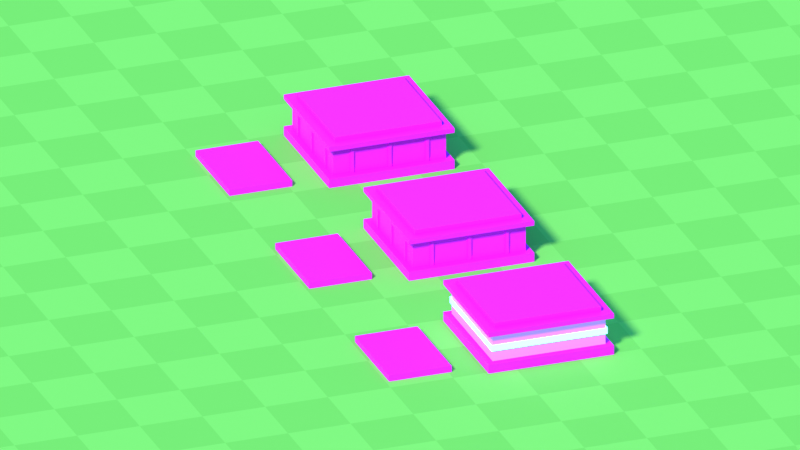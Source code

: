 # Source: Pedestal_Exhibicion.blend  (saved by Blender 5.2.45; exported with 4.5.12 LTS)
import bpy
from mathutils import Matrix  # noqa: F401  (used for matrix-valued properties, if any)

bpy.ops.wm.read_factory_settings(use_empty=True)
scene = bpy.context.scene
scene.name = 'Scene'

# ---- images (referenced by path relative to the original .blend; pixels are not part of the script)
import os
ASSET_DIR = os.environ.get("B2B_ASSET_DIR", "")  # directory of the original .blend (textures are referenced by path, not embedded)
HERE = os.path.dirname(os.path.abspath(__file__))  # packed textures are extracted next to this script under _unpacked/

def load_image(name, relpath, width, height, colorspace="sRGB"):
    """Load a texture the original file referenced (path relative to the .blend, or extracted next to this script)."""
    p = next((c for c in (os.path.join(HERE, relpath), os.path.join(ASSET_DIR, relpath)) if relpath and os.path.exists(c)), "")
    if p:
        img = bpy.data.images.load(p, check_existing=True)
        img.name = name
    else:  # same state as the original file: an image datablock whose file is absent (Cycles renders it pink)
        img = bpy.data.images.new(name, width, height)
        img.source = "FILE"
        img.filepath = "//" + (relpath or name)
    img.colorspace_settings.name = colorspace
    return img
img_studs = load_image('Studs', 'Studs.png', 1024, 1024, 'sRGB')

# ---- materials (node trees are filled in below, after node groups)
mat_piso = bpy.data.materials.new('Piso')
mat_piso.diffuse_color = (0.2086, 0.6939, 0.09531, 1.0)
mat_pedestalmadera_cuerpo = bpy.data.materials.new('PedestalMadera_Cuerpo')
mat_pedestalmadera_cuerpo.diffuse_color = (0.6939, 0.4342, 0.1946, 1.0)
mat_pedestalmadera_borde = bpy.data.materials.new('PedestalMadera_Borde')
mat_pedestalmadera_borde.diffuse_color = (0.147, 0.05448, 0.01938, 1.0)
mat_pedestalmadera_tapa = bpy.data.materials.new('PedestalMadera_Tapa')
mat_pedestalmadera_tapa.diffuse_color = (0.8879, 0.7913, 0.5776, 1.0)
mat_pedestalmadera_boton = bpy.data.materials.new('PedestalMadera_Boton')
mat_pedestalmadera_boton.diffuse_color = (0.04374, 0.6376, 0.159, 1.0)
mat_pedestalpiedra_cuerpo = bpy.data.materials.new('PedestalPiedra_Cuerpo')
mat_pedestalpiedra_cuerpo.diffuse_color = (0.3231, 0.3419, 0.3916, 1.0)
mat_pedestalpiedra_borde = bpy.data.materials.new('PedestalPiedra_Borde')
mat_pedestalpiedra_borde.diffuse_color = (1.0, 0.5776, 0.04667, 1.0)
mat_pedestalpiedra_tapa = bpy.data.materials.new('PedestalPiedra_Tapa')
mat_pedestalpiedra_tapa.diffuse_color = (0.8879, 0.7913, 0.5776, 1.0)
mat_pedestalpiedra_boton = bpy.data.materials.new('PedestalPiedra_Boton')
mat_pedestalpiedra_boton.diffuse_color = (0.04374, 0.6376, 0.159, 1.0)
mat_pedestalcristal_cuerpo = bpy.data.materials.new('PedestalCristal_Cuerpo')
mat_pedestalcristal_cuerpo.diffuse_color = (0.2747, 0.7682, 1.0, 1.0)
mat_pedestalcristal_borde = bpy.data.materials.new('PedestalCristal_Borde')
mat_pedestalcristal_borde.diffuse_color = (0.807, 0.9387, 1.0, 1.0)
mat_pedestalcristal_tapa = bpy.data.materials.new('PedestalCristal_Tapa')
mat_pedestalcristal_tapa.diffuse_color = (0.8879, 0.7913, 0.5776, 1.0)
mat_pedestalcristal_boton = bpy.data.materials.new('PedestalCristal_Boton')
mat_pedestalcristal_boton.diffuse_color = (0.04374, 0.6376, 0.159, 1.0)
mat_pedestalcristal_luz = bpy.data.materials.new('PedestalCristal_Luz')
mat_pedestalcristal_luz.diffuse_color = (0.2016, 0.9131, 1.0, 1.0)

# ---- material node trees
mat_piso.use_nodes = True; mat_piso.node_tree.nodes.clear()
_N = mat_piso.node_tree.nodes; _L = mat_piso.node_tree.links
n0 = _N.new('ShaderNodeBsdfPrincipled'); n0.name = 'Principled BSDF'; n0.location = (-200, 100)
n0.inputs[2].default_value = 0.8
n0.inputs[10].default_value = 0.005
n1 = _N.new('ShaderNodeOutputMaterial'); n1.name = 'Material Output'; n1.location = (200, 100)
n2 = _N.new('ShaderNodeTexChecker'); n2.name = 'Checker Texture'; n2.location = (0, 0)
n2.inputs[1].default_value = (0.2086, 0.6939, 0.09531, 1.0)
n2.inputs[2].default_value = (0.1746, 0.624, 0.07619, 1.0)
n2.inputs[3].default_value = 107.1
_L.new(n0.outputs[0], n1.inputs[0])
_L.new(n2.outputs[0], n0.inputs[0])
n1.is_active_output = True
mat_pedestalmadera_cuerpo.use_nodes = True; mat_pedestalmadera_cuerpo.node_tree.nodes.clear()
_N = mat_pedestalmadera_cuerpo.node_tree.nodes; _L = mat_pedestalmadera_cuerpo.node_tree.links
n0 = _N.new('ShaderNodeBsdfPrincipled'); n0.name = 'Principled BSDF'; n0.location = (-200, 100)
n0.inputs[2].default_value = 0.7
n0.inputs[10].default_value = 0.005
n1 = _N.new('ShaderNodeOutputMaterial'); n1.name = 'Material Output'; n1.location = (200, 100)
n2 = _N.new('ShaderNodeTexImage'); n2.name = 'Image Texture'; n2.location = (0, 0)
n2.image = img_studs
n2.interpolation = 'Closest'
n3 = _N.new('ShaderNodeMix'); n3.name = 'Mix'; n3.location = (0, 0)
n3.data_type = 'RGBA'
n3.inputs[6].default_value = (0.6939, 0.4342, 0.1946, 1.0)
_L.new(n0.outputs[0], n1.inputs[0])
_L.new(n2.outputs[1], n3.inputs[0])
_L.new(n2.outputs[0], n3.inputs[7])
_L.new(n3.outputs[2], n0.inputs[0])
n1.is_active_output = True
mat_pedestalmadera_borde.use_nodes = True; mat_pedestalmadera_borde.node_tree.nodes.clear()
_N = mat_pedestalmadera_borde.node_tree.nodes; _L = mat_pedestalmadera_borde.node_tree.links
n0 = _N.new('ShaderNodeBsdfPrincipled'); n0.name = 'Principled BSDF'; n0.location = (-200, 100)
n0.inputs[2].default_value = 0.7
n0.inputs[10].default_value = 0.005
n1 = _N.new('ShaderNodeOutputMaterial'); n1.name = 'Material Output'; n1.location = (200, 100)
n2 = _N.new('ShaderNodeTexImage'); n2.name = 'Image Texture'; n2.location = (0, 0)
n2.image = img_studs
n2.interpolation = 'Closest'
n3 = _N.new('ShaderNodeMix'); n3.name = 'Mix'; n3.location = (0, 0)
n3.data_type = 'RGBA'
n3.inputs[6].default_value = (0.147, 0.05448, 0.01938, 1.0)
_L.new(n0.outputs[0], n1.inputs[0])
_L.new(n2.outputs[1], n3.inputs[0])
_L.new(n2.outputs[0], n3.inputs[7])
_L.new(n3.outputs[2], n0.inputs[0])
n1.is_active_output = True
mat_pedestalmadera_tapa.use_nodes = True; mat_pedestalmadera_tapa.node_tree.nodes.clear()
_N = mat_pedestalmadera_tapa.node_tree.nodes; _L = mat_pedestalmadera_tapa.node_tree.links
n0 = _N.new('ShaderNodeBsdfPrincipled'); n0.name = 'Principled BSDF'; n0.location = (-200, 100)
n0.inputs[2].default_value = 0.7
n0.inputs[10].default_value = 0.005
n1 = _N.new('ShaderNodeOutputMaterial'); n1.name = 'Material Output'; n1.location = (200, 100)
n2 = _N.new('ShaderNodeTexImage'); n2.name = 'Image Texture'; n2.location = (0, 0)
n2.image = img_studs
n2.interpolation = 'Closest'
n3 = _N.new('ShaderNodeMix'); n3.name = 'Mix'; n3.location = (0, 0)
n3.data_type = 'RGBA'
n3.inputs[6].default_value = (0.8879, 0.7913, 0.5776, 1.0)
_L.new(n0.outputs[0], n1.inputs[0])
_L.new(n2.outputs[1], n3.inputs[0])
_L.new(n2.outputs[0], n3.inputs[7])
_L.new(n3.outputs[2], n0.inputs[0])
n1.is_active_output = True
mat_pedestalmadera_boton.use_nodes = True; mat_pedestalmadera_boton.node_tree.nodes.clear()
_N = mat_pedestalmadera_boton.node_tree.nodes; _L = mat_pedestalmadera_boton.node_tree.links
n0 = _N.new('ShaderNodeBsdfPrincipled'); n0.name = 'Principled BSDF'; n0.location = (-200, 100)
n0.inputs[2].default_value = 0.7
n0.inputs[10].default_value = 0.005
n1 = _N.new('ShaderNodeOutputMaterial'); n1.name = 'Material Output'; n1.location = (200, 100)
n2 = _N.new('ShaderNodeTexImage'); n2.name = 'Image Texture'; n2.location = (0, 0)
n2.image = img_studs
n2.interpolation = 'Closest'
n3 = _N.new('ShaderNodeMix'); n3.name = 'Mix'; n3.location = (0, 0)
n3.data_type = 'RGBA'
n3.inputs[6].default_value = (0.04374, 0.6376, 0.159, 1.0)
_L.new(n0.outputs[0], n1.inputs[0])
_L.new(n2.outputs[1], n3.inputs[0])
_L.new(n2.outputs[0], n3.inputs[7])
_L.new(n3.outputs[2], n0.inputs[0])
n1.is_active_output = True
mat_pedestalpiedra_cuerpo.use_nodes = True; mat_pedestalpiedra_cuerpo.node_tree.nodes.clear()
_N = mat_pedestalpiedra_cuerpo.node_tree.nodes; _L = mat_pedestalpiedra_cuerpo.node_tree.links
n0 = _N.new('ShaderNodeBsdfPrincipled'); n0.name = 'Principled BSDF'; n0.location = (-200, 100)
n0.inputs[2].default_value = 0.7
n0.inputs[10].default_value = 0.005
n1 = _N.new('ShaderNodeOutputMaterial'); n1.name = 'Material Output'; n1.location = (200, 100)
n2 = _N.new('ShaderNodeTexImage'); n2.name = 'Image Texture'; n2.location = (0, 0)
n2.image = img_studs
n2.interpolation = 'Closest'
n3 = _N.new('ShaderNodeMix'); n3.name = 'Mix'; n3.location = (0, 0)
n3.data_type = 'RGBA'
n3.inputs[6].default_value = (0.3231, 0.3419, 0.3916, 1.0)
_L.new(n0.outputs[0], n1.inputs[0])
_L.new(n2.outputs[1], n3.inputs[0])
_L.new(n2.outputs[0], n3.inputs[7])
_L.new(n3.outputs[2], n0.inputs[0])
n1.is_active_output = True
mat_pedestalpiedra_borde.use_nodes = True; mat_pedestalpiedra_borde.node_tree.nodes.clear()
_N = mat_pedestalpiedra_borde.node_tree.nodes; _L = mat_pedestalpiedra_borde.node_tree.links
n0 = _N.new('ShaderNodeBsdfPrincipled'); n0.name = 'Principled BSDF'; n0.location = (-200, 100)
n0.inputs[2].default_value = 0.7
n0.inputs[10].default_value = 0.005
n1 = _N.new('ShaderNodeOutputMaterial'); n1.name = 'Material Output'; n1.location = (200, 100)
n2 = _N.new('ShaderNodeTexImage'); n2.name = 'Image Texture'; n2.location = (0, 0)
n2.image = img_studs
n2.interpolation = 'Closest'
n3 = _N.new('ShaderNodeMix'); n3.name = 'Mix'; n3.location = (0, 0)
n3.data_type = 'RGBA'
n3.inputs[6].default_value = (1.0, 0.5776, 0.04667, 1.0)
_L.new(n0.outputs[0], n1.inputs[0])
_L.new(n2.outputs[1], n3.inputs[0])
_L.new(n2.outputs[0], n3.inputs[7])
_L.new(n3.outputs[2], n0.inputs[0])
n1.is_active_output = True
mat_pedestalpiedra_tapa.use_nodes = True; mat_pedestalpiedra_tapa.node_tree.nodes.clear()
_N = mat_pedestalpiedra_tapa.node_tree.nodes; _L = mat_pedestalpiedra_tapa.node_tree.links
n0 = _N.new('ShaderNodeBsdfPrincipled'); n0.name = 'Principled BSDF'; n0.location = (-200, 100)
n0.inputs[2].default_value = 0.7
n0.inputs[10].default_value = 0.005
n1 = _N.new('ShaderNodeOutputMaterial'); n1.name = 'Material Output'; n1.location = (200, 100)
n2 = _N.new('ShaderNodeTexImage'); n2.name = 'Image Texture'; n2.location = (0, 0)
n2.image = img_studs
n2.interpolation = 'Closest'
n3 = _N.new('ShaderNodeMix'); n3.name = 'Mix'; n3.location = (0, 0)
n3.data_type = 'RGBA'
n3.inputs[6].default_value = (0.8879, 0.7913, 0.5776, 1.0)
_L.new(n0.outputs[0], n1.inputs[0])
_L.new(n2.outputs[1], n3.inputs[0])
_L.new(n2.outputs[0], n3.inputs[7])
_L.new(n3.outputs[2], n0.inputs[0])
n1.is_active_output = True
mat_pedestalpiedra_boton.use_nodes = True; mat_pedestalpiedra_boton.node_tree.nodes.clear()
_N = mat_pedestalpiedra_boton.node_tree.nodes; _L = mat_pedestalpiedra_boton.node_tree.links
n0 = _N.new('ShaderNodeBsdfPrincipled'); n0.name = 'Principled BSDF'; n0.location = (-200, 100)
n0.inputs[2].default_value = 0.7
n0.inputs[10].default_value = 0.005
n1 = _N.new('ShaderNodeOutputMaterial'); n1.name = 'Material Output'; n1.location = (200, 100)
n2 = _N.new('ShaderNodeTexImage'); n2.name = 'Image Texture'; n2.location = (0, 0)
n2.image = img_studs
n2.interpolation = 'Closest'
n3 = _N.new('ShaderNodeMix'); n3.name = 'Mix'; n3.location = (0, 0)
n3.data_type = 'RGBA'
n3.inputs[6].default_value = (0.04374, 0.6376, 0.159, 1.0)
_L.new(n0.outputs[0], n1.inputs[0])
_L.new(n2.outputs[1], n3.inputs[0])
_L.new(n2.outputs[0], n3.inputs[7])
_L.new(n3.outputs[2], n0.inputs[0])
n1.is_active_output = True
mat_pedestalcristal_cuerpo.use_nodes = True; mat_pedestalcristal_cuerpo.node_tree.nodes.clear()
_N = mat_pedestalcristal_cuerpo.node_tree.nodes; _L = mat_pedestalcristal_cuerpo.node_tree.links
n0 = _N.new('ShaderNodeBsdfPrincipled'); n0.name = 'Principled BSDF'; n0.location = (-200, 100)
n0.inputs[2].default_value = 0.6
n0.inputs[10].default_value = 0.005
n0.inputs[27].default_value = (0.2747, 0.7682, 1.0, 1.0)
n0.inputs[28].default_value = 0.4
n1 = _N.new('ShaderNodeOutputMaterial'); n1.name = 'Material Output'; n1.location = (200, 100)
n2 = _N.new('ShaderNodeTexImage'); n2.name = 'Image Texture'; n2.location = (0, 0)
n2.image = img_studs
n2.interpolation = 'Closest'
n3 = _N.new('ShaderNodeMix'); n3.name = 'Mix'; n3.location = (0, 0)
n3.data_type = 'RGBA'
n3.inputs[6].default_value = (0.2747, 0.7682, 1.0, 1.0)
_L.new(n0.outputs[0], n1.inputs[0])
_L.new(n2.outputs[1], n3.inputs[0])
_L.new(n2.outputs[0], n3.inputs[7])
_L.new(n3.outputs[2], n0.inputs[0])
n1.is_active_output = True
mat_pedestalcristal_borde.use_nodes = True; mat_pedestalcristal_borde.node_tree.nodes.clear()
_N = mat_pedestalcristal_borde.node_tree.nodes; _L = mat_pedestalcristal_borde.node_tree.links
n0 = _N.new('ShaderNodeBsdfPrincipled'); n0.name = 'Principled BSDF'; n0.location = (-200, 100)
n0.inputs[2].default_value = 0.7
n0.inputs[10].default_value = 0.005
n1 = _N.new('ShaderNodeOutputMaterial'); n1.name = 'Material Output'; n1.location = (200, 100)
n2 = _N.new('ShaderNodeTexImage'); n2.name = 'Image Texture'; n2.location = (0, 0)
n2.image = img_studs
n2.interpolation = 'Closest'
n3 = _N.new('ShaderNodeMix'); n3.name = 'Mix'; n3.location = (0, 0)
n3.data_type = 'RGBA'
n3.inputs[6].default_value = (0.807, 0.9387, 1.0, 1.0)
_L.new(n0.outputs[0], n1.inputs[0])
_L.new(n2.outputs[1], n3.inputs[0])
_L.new(n2.outputs[0], n3.inputs[7])
_L.new(n3.outputs[2], n0.inputs[0])
n1.is_active_output = True
mat_pedestalcristal_tapa.use_nodes = True; mat_pedestalcristal_tapa.node_tree.nodes.clear()
_N = mat_pedestalcristal_tapa.node_tree.nodes; _L = mat_pedestalcristal_tapa.node_tree.links
n0 = _N.new('ShaderNodeBsdfPrincipled'); n0.name = 'Principled BSDF'; n0.location = (-200, 100)
n0.inputs[2].default_value = 0.7
n0.inputs[10].default_value = 0.005
n1 = _N.new('ShaderNodeOutputMaterial'); n1.name = 'Material Output'; n1.location = (200, 100)
n2 = _N.new('ShaderNodeTexImage'); n2.name = 'Image Texture'; n2.location = (0, 0)
n2.image = img_studs
n2.interpolation = 'Closest'
n3 = _N.new('ShaderNodeMix'); n3.name = 'Mix'; n3.location = (0, 0)
n3.data_type = 'RGBA'
n3.inputs[6].default_value = (0.8879, 0.7913, 0.5776, 1.0)
_L.new(n0.outputs[0], n1.inputs[0])
_L.new(n2.outputs[1], n3.inputs[0])
_L.new(n2.outputs[0], n3.inputs[7])
_L.new(n3.outputs[2], n0.inputs[0])
n1.is_active_output = True
mat_pedestalcristal_boton.use_nodes = True; mat_pedestalcristal_boton.node_tree.nodes.clear()
_N = mat_pedestalcristal_boton.node_tree.nodes; _L = mat_pedestalcristal_boton.node_tree.links
n0 = _N.new('ShaderNodeBsdfPrincipled'); n0.name = 'Principled BSDF'; n0.location = (-200, 100)
n0.inputs[2].default_value = 0.7
n0.inputs[10].default_value = 0.005
n1 = _N.new('ShaderNodeOutputMaterial'); n1.name = 'Material Output'; n1.location = (200, 100)
n2 = _N.new('ShaderNodeTexImage'); n2.name = 'Image Texture'; n2.location = (0, 0)
n2.image = img_studs
n2.interpolation = 'Closest'
n3 = _N.new('ShaderNodeMix'); n3.name = 'Mix'; n3.location = (0, 0)
n3.data_type = 'RGBA'
n3.inputs[6].default_value = (0.04374, 0.6376, 0.159, 1.0)
_L.new(n0.outputs[0], n1.inputs[0])
_L.new(n2.outputs[1], n3.inputs[0])
_L.new(n2.outputs[0], n3.inputs[7])
_L.new(n3.outputs[2], n0.inputs[0])
n1.is_active_output = True
mat_pedestalcristal_luz.use_nodes = True; mat_pedestalcristal_luz.node_tree.nodes.clear()
_N = mat_pedestalcristal_luz.node_tree.nodes; _L = mat_pedestalcristal_luz.node_tree.links
n0 = _N.new('ShaderNodeBsdfPrincipled'); n0.name = 'Principled BSDF'; n0.location = (-200, 100)
n0.inputs[0].default_value = (0.2016, 0.9131, 1.0, 1.0)
n0.inputs[2].default_value = 0.6
n0.inputs[10].default_value = 0.005
n0.inputs[27].default_value = (0.2016, 0.9131, 1.0, 1.0)
n0.inputs[28].default_value = 3.0
n1 = _N.new('ShaderNodeOutputMaterial'); n1.name = 'Material Output'; n1.location = (200, 100)
_L.new(n0.outputs[0], n1.inputs[0])
n1.is_active_output = True

# ---- world
world_cielo = bpy.data.worlds.new('Cielo'); scene.world = world_cielo
world_cielo.use_nodes = True; world_cielo.node_tree.nodes.clear()
_N = world_cielo.node_tree.nodes; _L = world_cielo.node_tree.links
n0 = _N.new('ShaderNodeBackground'); n0.name = 'Background'; n0.location = (-200, 100)
n0.inputs[0].default_value = (0.09084, 0.4793, 1.0, 1.0)
n1 = _N.new('ShaderNodeOutputWorld'); n1.name = 'World Output'; n1.location = (200, 100)
_L.new(n0.outputs[0], n1.inputs[0])
n1.is_active_output = True

# ---- cameras
cam_camara = bpy.data.cameras.new('Camara')
cam_camara.type = 'ORTHO'
cam_camara.ortho_scale = 6.72

# ---- lights
light_sol = bpy.data.lights.new('Sol', 'SUN')
light_sol.angle = 0.1396
light_sol.energy = 4.5

# ---- meshes
me_plane = bpy.data.meshes.new('Plane')
me_plane.from_pydata([(-30.0, -30.0, 0.0), (30.0, -30.0, 0.0), (-30.0, 30.0, 0.0), (30.0, 30.0, 0.0)], [], [(0, 1, 3, 2)])
_uv = me_plane.uv_layers.new(name='UVMap')
_uv.uv.foreach_set('vector', [0.0, 0.0, 1.0, 0.0, 1.0, 1.0, 0.0, 1.0])
me_plane.materials.append(mat_piso)
me_plane.update()
me_cuerpo = bpy.data.meshes.new('Cuerpo')
me_cuerpo.from_pydata([(-0.504, -0.504, 0.336), (-0.504, 0.0, 0.336), (-0.504, 0.0, 0.084), (-0.504, -0.504, 0.084), (-0.504, 0.504, 0.336), (-0.504, 0.504, 0.084), (0.504, -0.504, 0.084), (0.504, 0.0, 0.084), (0.504, 0.0, 0.336), (0.504, -0.504, 0.336), (0.504, 0.504, 0.084), (0.504, 0.504, 0.336), (0.0, -0.504, 0.084), (0.0, -0.504, 0.336), (0.0, 0.504, 0.336), (0.0, 0.504, 0.084), (-0.35, -0.518, 0.336), (-0.35, 0.0, 0.336), (-0.35, 0.0, 0.084), (-0.35, -0.518, 0.084), (-0.35, 0.518, 0.336), (-0.35, 0.518, 0.084), (-0.322, -0.518, 0.084), (-0.322, 0.0, 0.084), (-0.322, 0.0, 0.336), (-0.322, -0.518, 0.336), (-0.322, 0.518, 0.084), (-0.322, 0.518, 0.336), (-0.518, -0.35, 0.336), (-0.518, -0.322, 0.336), (-0.518, -0.322, 0.084), (-0.518, -0.35, 0.084), (0.518, -0.35, 0.084), (0.518, -0.322, 0.084), (0.518, -0.322, 0.336), (0.518, -0.35, 0.336), (0.0, -0.35, 0.084), (0.0, -0.35, 0.336), (0.0, -0.322, 0.336), (0.0, -0.322, 0.084), (-0.014, -0.518, 0.336), (-0.014, 0.0, 0.336), (-0.014, 0.0, 0.084), (-0.014, -0.518, 0.084), (-0.014, 0.518, 0.336), (-0.014, 0.518, 0.084), (0.014, -0.518, 0.084), (0.014, 0.0, 0.084), (0.014, 0.0, 0.336), (0.014, -0.518, 0.336), (0.014, 0.518, 0.084), (0.014, 0.518, 0.336), (0.0, -0.518, 0.084), (0.0, -0.518, 0.336), (0.0, 0.518, 0.336), (0.0, 0.518, 0.084), (-0.518, -0.014, 0.336), (-0.518, 0.0, 0.336), (-0.518, 0.0, 0.084), (-0.518, -0.014, 0.084), (-0.518, 0.014, 0.336), (-0.518, 0.014, 0.084), (0.518, -0.014, 0.084), (0.518, 0.0, 0.084), (0.518, 0.0, 0.336), (0.518, -0.014, 0.336), (0.518, 0.014, 0.084), (0.518, 0.014, 0.336), (0.0, -0.014, 0.084), (0.0, -0.014, 0.336), (0.0, 0.014, 0.336), (0.0, 0.014, 0.084), (0.322, -0.518, 0.336), (0.322, 0.0, 0.336), (0.322, 0.0, 0.084), (0.322, -0.518, 0.084), (0.322, 0.518, 0.336), (0.322, 0.518, 0.084), (0.35, -0.518, 0.084), (0.35, 0.0, 0.084), (0.35, 0.0, 0.336), (0.35, -0.518, 0.336), (0.35, 0.518, 0.084), (0.35, 0.518, 0.336), (-0.518, 0.322, 0.336), (-0.518, 0.35, 0.336), (-0.518, 0.35, 0.084), (-0.518, 0.322, 0.084), (0.518, 0.322, 0.084), (0.518, 0.35, 0.084), (0.518, 0.35, 0.336), (0.518, 0.322, 0.336), (0.0, 0.322, 0.084), (0.0, 0.322, 0.336), (0.0, 0.35, 0.336), (0.0, 0.35, 0.084)], [], [(0, 1, 2, 3), (1, 4, 5, 2), (6, 7, 8, 9), (7, 10, 11, 8), (12, 13, 0, 3), (6, 9, 13, 12), (5, 4, 14, 15), (15, 14, 11, 10), (16, 17, 18, 19), (17, 20, 21, 18), (22, 23, 24, 25), (23, 26, 27, 24), (22, 25, 16, 19), (21, 20, 27, 26), (28, 29, 30, 31), (32, 33, 34, 35), (36, 37, 28, 31), (32, 35, 37, 36), (30, 29, 38, 39), (39, 38, 34, 33), (40, 41, 42, 43), (41, 44, 45, 42), (46, 47, 48, 49), (47, 50, 51, 48), (52, 53, 40, 43), (46, 49, 53, 52), (45, 44, 54, 55), (55, 54, 51, 50), (56, 57, 58, 59), (57, 60, 61, 58), (62, 63, 64, 65), (63, 66, 67, 64), (68, 69, 56, 59), (62, 65, 69, 68), (61, 60, 70, 71), (71, 70, 67, 66), (72, 73, 74, 75), (73, 76, 77, 74), (78, 79, 80, 81), (79, 82, 83, 80), (78, 81, 72, 75), (77, 76, 83, 82), (84, 85, 86, 87), (88, 89, 90, 91), (92, 93, 84, 87), (88, 91, 93, 92), (86, 85, 94, 95), (95, 94, 90, 89)])
_uv = me_cuerpo.uv_layers.new(name='Float2')
_uv.uv.foreach_set('vector', [0.55, 0.3, 1.0, 0.3, 1.0, 0.075, 0.55, 0.075, 0.0, 0.3, 0.45, 0.3, 0.45, 0.075, 0.0, 0.075, 0.55, 0.075, 1.0, 0.075, 1.0, 0.3, 0.55, 0.3, 0.0, 0.075, 0.45, 0.075, 0.45, 0.3, 0.0, 0.3, 0.075, 1.0, 0.3, 1.0, 0.3, 0.55, 0.075, 0.55, 0.075, 0.45, 0.3, 0.45, 0.3, 0.0, 0.075, 0.0, 0.075, 0.55, 0.3, 0.55, 0.3, 1.0, 0.075, 1.0, 0.075, 0.0, 0.3, 0.0, 0.3, 0.45, 0.075, 0.45, 0.5375, 0.3, 1.0, 0.3, 1.0, 0.075, 0.5375, 0.075, 0.0, 0.3, 0.4625, 0.3, 0.4625, 0.075, 0.0, 0.075, 0.5375, 0.075, 1.0, 0.075, 1.0, 0.3, 0.5375, 0.3, 0.0, 0.075, 0.4625, 0.075, 0.4625, 0.3, 0.0, 0.3, 0.075, 0.7125, 0.3, 0.7125, 0.3, 0.6875, 0.075, 0.6875, 0.075, 0.6875, 0.3, 0.6875, 0.3, 0.7125, 0.075, 0.7125, 0.6875, 0.3, 0.7125, 0.3, 0.7125, 0.075, 0.6875, 0.075, 0.6875, 0.075, 0.7125, 0.075, 0.7125, 0.3, 0.6875, 0.3, 0.075, 1.0, 0.3, 1.0, 0.3, 0.5375, 0.075, 0.5375, 0.075, 0.4625, 0.3, 0.4625, 0.3, 0.0, 0.075, 0.0, 0.075, 0.5375, 0.3, 0.5375, 0.3, 1.0, 0.075, 1.0, 0.075, 0.0, 0.3, 0.0, 0.3, 0.4625, 0.075, 0.4625, 0.5375, 0.3, 1.0, 0.3, 1.0, 0.075, 0.5375, 0.075, 0.0, 0.3, 0.4625, 0.3, 0.4625, 0.075, 0.0, 0.075, 0.5375, 0.075, 1.0, 0.075, 1.0, 0.3, 0.5375, 0.3, 0.0, 0.075, 0.4625, 0.075, 0.4625, 0.3, 0.0, 0.3, 0.075, 1.0, 0.3, 1.0, 0.3, 0.9875, 0.075, 0.9875, 0.075, 0.0125, 0.3, 0.0125, 0.3, 0.0, 0.075, 0.0, 0.075, 0.9875, 0.3, 0.9875, 0.3, 1.0, 0.075, 1.0, 0.075, 0.0, 0.3, 0.0, 0.3, 0.0125, 0.075, 0.0125, 0.9875, 0.3, 1.0, 0.3, 1.0, 0.075, 0.9875, 0.075, 0.0, 0.3, 0.0125, 0.3, 0.0125, 0.075, 0.0, 0.075, 0.9875, 0.075, 1.0, 0.075, 1.0, 0.3, 0.9875, 0.3, 0.0, 0.075, 0.0125, 0.075, 0.0125, 0.3, 0.0, 0.3, 0.075, 1.0, 0.3, 1.0, 0.3, 0.5375, 0.075, 0.5375, 0.075, 0.4625, 0.3, 0.4625, 0.3, 0.0, 0.075, 0.0, 0.075, 0.5375, 0.3, 0.5375, 0.3, 1.0, 0.075, 1.0, 0.075, 0.0, 0.3, 0.0, 0.3, 0.4625, 0.075, 0.4625, 0.5375, 0.3, 1.0, 0.3, 1.0, 0.075, 0.5375, 0.075, 0.0, 0.3, 0.4625, 0.3, 0.4625, 0.075, 0.0, 0.075, 0.5375, 0.075, 1.0, 0.075, 1.0, 0.3, 0.5375, 0.3, 0.0, 0.075, 0.4625, 0.075, 0.4625, 0.3, 0.0, 0.3, 0.075, 0.3125, 0.3, 0.3125, 0.3, 0.2875, 0.075, 0.2875, 0.075, 0.2875, 0.3, 0.2875, 0.3, 0.3125, 0.075, 0.3125, 0.2875, 0.3, 0.3125, 0.3, 0.3125, 0.075, 0.2875, 0.075, 0.2875, 0.075, 0.3125, 0.075, 0.3125, 0.3, 0.2875, 0.3, 0.075, 1.0, 0.3, 1.0, 0.3, 0.5375, 0.075, 0.5375, 0.075, 0.4625, 0.3, 0.4625, 0.3, 0.0, 0.075, 0.0, 0.075, 0.5375, 0.3, 0.5375, 0.3, 1.0, 0.075, 1.0, 0.075, 0.0, 0.3, 0.0, 0.3, 0.4625, 0.075, 0.4625])
me_cuerpo.materials.append(mat_pedestalmadera_cuerpo)
me_cuerpo.update()
me_borde = bpy.data.meshes.new('Borde')
me_borde.from_pydata([(-0.56, -0.56, 0.084), (-0.56, 0.0, 0.084), (-0.56, 0.0, 0.0), (-0.56, -0.56, 0.0), (-0.56, 0.56, 0.084), (-0.56, 0.56, 0.0), (0.56, -0.56, 0.0), (0.56, 0.0, 0.0), (0.56, 0.0, 0.084), (0.56, -0.56, 0.084), (0.56, 0.56, 0.0), (0.56, 0.56, 0.084), (0.0, -0.56, 0.0), (0.0, -0.56, 0.084), (0.0, 0.56, 0.084), (0.0, 0.56, 0.0), (0.0, 0.0, 0.084), (-0.56, -0.56, 0.378), (-0.56, 0.0, 0.378), (-0.56, 0.0, 0.336), (-0.56, -0.56, 0.336), (-0.56, 0.56, 0.378), (-0.56, 0.56, 0.336), (0.56, -0.56, 0.336), (0.56, 0.0, 0.336), (0.56, 0.0, 0.378), (0.56, -0.56, 0.378), (0.56, 0.56, 0.336), (0.56, 0.56, 0.378), (0.0, -0.56, 0.336), (0.0, -0.56, 0.378), (0.0, 0.56, 0.378), (0.0, 0.56, 0.336), (0.0, 0.0, 0.336), (0.0, 0.0, 0.378)], [], [(0, 1, 2, 3), (1, 4, 5, 2), (6, 7, 8, 9), (7, 10, 11, 8), (12, 13, 0, 3), (6, 9, 13, 12), (5, 4, 14, 15), (15, 14, 11, 10), (0, 13, 16, 1), (1, 16, 14, 4), (13, 9, 8, 16), (16, 8, 11, 14), (17, 18, 19, 20), (18, 21, 22, 19), (23, 24, 25, 26), (24, 27, 28, 25), (29, 30, 17, 20), (23, 26, 30, 29), (22, 21, 31, 32), (32, 31, 28, 27), (19, 33, 29, 20), (22, 32, 33, 19), (33, 24, 23, 29), (32, 27, 24, 33), (17, 30, 34, 18), (18, 34, 31, 21), (30, 26, 25, 34), (34, 25, 28, 31)])
_uv = me_borde.uv_layers.new(name='Float2')
_uv.uv.foreach_set('vector', [0.5, 0.075, 1.0, 0.075, 1.0, 0.0, 0.5, 0.0, 0.0, 0.075, 0.5, 0.075, 0.5, 0.0, 0.0, 0.0, 0.5, 0.0, 1.0, 0.0, 1.0, 0.075, 0.5, 0.075, 0.0, 0.0, 0.5, 0.0, 0.5, 0.075, 0.0, 0.075, 0.0, 1.0, 0.075, 1.0, 0.075, 0.5, 0.0, 0.5, 0.0, 0.5, 0.075, 0.5, 0.075, 0.0, 0.0, 0.0, 0.0, 0.5, 0.075, 0.5, 0.075, 1.0, 0.0, 1.0, 0.0, 0.0, 0.075, 0.0, 0.075, 0.5, 0.0, 0.5, 0.5, 0.5, 1.0, 0.5, 1.0, 1.0, 0.5, 1.0, 0.5, 0.0, 1.0, 0.0, 1.0, 0.5, 0.5, 0.5, 0.0, 0.5, 0.5, 0.5, 0.5, 1.0, 0.0, 1.0, 0.0, 0.0, 0.5, 0.0, 0.5, 0.5, 0.0, 0.5, 0.5, 0.3375, 1.0, 0.3375, 1.0, 0.3, 0.5, 0.3, 0.0, 0.3375, 0.5, 0.3375, 0.5, 0.3, 0.0, 0.3, 0.5, 0.3, 1.0, 0.3, 1.0, 0.3375, 0.5, 0.3375, 0.0, 0.3, 0.5, 0.3, 0.5, 0.3375, 0.0, 0.3375, 0.3, 1.0, 0.3375, 1.0, 0.3375, 0.5, 0.3, 0.5, 0.3, 0.5, 0.3375, 0.5, 0.3375, 0.0, 0.3, 0.0, 0.3, 0.5, 0.3375, 0.5, 0.3375, 1.0, 0.3, 1.0, 0.3, 0.0, 0.3375, 0.0, 0.3375, 0.5, 0.3, 0.5, 0.5, 1.0, 1.0, 1.0, 1.0, 0.5, 0.5, 0.5, 0.5, 0.5, 1.0, 0.5, 1.0, 0.0, 0.5, 0.0, 0.0, 1.0, 0.5, 1.0, 0.5, 0.5, 0.0, 0.5, 0.0, 0.5, 0.5, 0.5, 0.5, 0.0, 0.0, 0.0, 0.5, 0.5, 1.0, 0.5, 1.0, 1.0, 0.5, 1.0, 0.5, 0.0, 1.0, 0.0, 1.0, 0.5, 0.5, 0.5, 0.0, 0.5, 0.5, 0.5, 0.5, 1.0, 0.0, 1.0, 0.0, 0.0, 0.5, 0.0, 0.5, 0.5, 0.0, 0.5])
me_borde.materials.append(mat_pedestalmadera_borde)
me_borde.update()
me_tapa = bpy.data.meshes.new('Tapa')
me_tapa.from_pydata([(-0.476, -0.476, 0.42), (-0.476, 0.0, 0.42), (-0.476, 0.0, 0.378), (-0.476, -0.476, 0.378), (-0.476, 0.476, 0.42), (-0.476, 0.476, 0.378), (0.476, -0.476, 0.378), (0.476, 0.0, 0.378), (0.476, 0.0, 0.42), (0.476, -0.476, 0.42), (0.476, 0.476, 0.378), (0.476, 0.476, 0.42), (0.0, -0.476, 0.378), (0.0, -0.476, 0.42), (0.0, 0.476, 0.42), (0.0, 0.476, 0.378), (0.0, 0.0, 0.42)], [], [(0, 1, 2, 3), (1, 4, 5, 2), (6, 7, 8, 9), (7, 10, 11, 8), (12, 13, 0, 3), (6, 9, 13, 12), (5, 4, 14, 15), (15, 14, 11, 10), (0, 13, 16, 1), (1, 16, 14, 4), (13, 9, 8, 16), (16, 8, 11, 14)])
_uv = me_tapa.uv_layers.new(name='Float2')
_uv.uv.foreach_set('vector', [0.575, 0.375, 1.0, 0.375, 1.0, 0.3375, 0.575, 0.3375, 0.0, 0.375, 0.425, 0.375, 0.425, 0.3375, 0.0, 0.3375, 0.575, 0.3375, 1.0, 0.3375, 1.0, 0.375, 0.575, 0.375, 0.0, 0.3375, 0.425, 0.3375, 0.425, 0.375, 0.0, 0.375, 0.3375, 1.0, 0.375, 1.0, 0.375, 0.575, 0.3375, 0.575, 0.3375, 0.425, 0.375, 0.425, 0.375, 0.0, 0.3375, 0.0, 0.3375, 0.575, 0.375, 0.575, 0.375, 1.0, 0.3375, 1.0, 0.3375, 0.0, 0.375, 0.0, 0.375, 0.425, 0.3375, 0.425, 0.575, 0.575, 1.0, 0.575, 1.0, 1.0, 0.575, 1.0, 0.575, 0.0, 1.0, 0.0, 1.0, 0.425, 0.575, 0.425, 0.0, 0.575, 0.425, 0.575, 0.425, 1.0, 0.0, 1.0, 0.0, 0.0, 0.425, 0.0, 0.425, 0.425, 0.0, 0.425])
me_tapa.materials.append(mat_pedestalmadera_tapa)
me_tapa.update()
me_boton = bpy.data.meshes.new('Boton')
me_boton.from_pydata([(-0.42, -1.4, 0.056), (-0.42, -1.12, 0.056), (-0.42, -1.12, 0.0), (-0.42, -1.4, 0.0), (-0.42, -0.84, 0.056), (-0.42, -0.84, 0.0), (0.42, -1.4, 0.0), (0.42, -1.12, 0.0), (0.42, -1.12, 0.056), (0.42, -1.4, 0.056), (0.42, -0.84, 0.0), (0.42, -0.84, 0.056), (0.0, -1.4, 0.0), (0.0, -1.4, 0.056), (0.0, -0.84, 0.056), (0.0, -0.84, 0.0), (0.0, -1.12, 0.056)], [], [(0, 1, 2, 3), (1, 4, 5, 2), (6, 7, 8, 9), (7, 10, 11, 8), (12, 13, 0, 3), (6, 9, 13, 12), (5, 4, 14, 15), (15, 14, 11, 10), (0, 13, 16, 1), (1, 16, 14, 4), (13, 9, 8, 16), (16, 8, 11, 14)])
_uv = me_boton.uv_layers.new(name='Float2')
_uv.uv.foreach_set('vector', [0.75, 0.05, 1.0, 0.05, 1.0, 0.0, 0.75, 0.0, 0.0, 0.05, 0.25, 0.05, 0.25, 0.0, 0.0, 0.0, 0.75, 0.0, 1.0, 0.0, 1.0, 0.05, 0.75, 0.05, 0.0, 0.0, 0.25, 0.0, 0.25, 0.05, 0.0, 0.05, 0.0, 1.0, 0.05, 1.0, 0.05, 0.625, 0.0, 0.625, 0.0, 0.375, 0.05, 0.375, 0.05, 0.0, 0.0, 0.0, 0.0, 0.625, 0.05, 0.625, 0.05, 1.0, 0.0, 1.0, 0.0, 0.0, 0.05, 0.0, 0.05, 0.375, 0.0, 0.375, 0.625, 0.75, 1.0, 0.75, 1.0, 1.0, 0.625, 1.0, 0.625, 0.0, 1.0, 0.0, 1.0, 0.25, 0.625, 0.25, 0.0, 0.75, 0.375, 0.75, 0.375, 1.0, 0.0, 1.0, 0.0, 0.0, 0.375, 0.0, 0.375, 0.25, 0.0, 0.25])
me_boton.materials.append(mat_pedestalmadera_boton)
me_boton.update()
me_cuerpo_001 = bpy.data.meshes.new('Cuerpo.001')
me_cuerpo_001.from_pydata([(-0.504, -0.504, 0.336), (-0.504, 0.0, 0.336), (-0.504, 0.0, 0.084), (-0.504, -0.504, 0.084), (-0.504, 0.504, 0.336), (-0.504, 0.504, 0.084), (0.504, -0.504, 0.084), (0.504, 0.0, 0.084), (0.504, 0.0, 0.336), (0.504, -0.504, 0.336), (0.504, 0.504, 0.084), (0.504, 0.504, 0.336), (0.0, -0.504, 0.084), (0.0, -0.504, 0.336), (0.0, 0.504, 0.336), (0.0, 0.504, 0.084), (-0.35, -0.518, 0.336), (-0.35, 0.0, 0.336), (-0.35, 0.0, 0.084), (-0.35, -0.518, 0.084), (-0.35, 0.518, 0.336), (-0.35, 0.518, 0.084), (-0.322, -0.518, 0.084), (-0.322, 0.0, 0.084), (-0.322, 0.0, 0.336), (-0.322, -0.518, 0.336), (-0.322, 0.518, 0.084), (-0.322, 0.518, 0.336), (-0.518, -0.35, 0.336), (-0.518, -0.322, 0.336), (-0.518, -0.322, 0.084), (-0.518, -0.35, 0.084), (0.518, -0.35, 0.084), (0.518, -0.322, 0.084), (0.518, -0.322, 0.336), (0.518, -0.35, 0.336), (0.0, -0.35, 0.084), (0.0, -0.35, 0.336), (0.0, -0.322, 0.336), (0.0, -0.322, 0.084), (-0.014, -0.518, 0.336), (-0.014, 0.0, 0.336), (-0.014, 0.0, 0.084), (-0.014, -0.518, 0.084), (-0.014, 0.518, 0.336), (-0.014, 0.518, 0.084), (0.014, -0.518, 0.084), (0.014, 0.0, 0.084), (0.014, 0.0, 0.336), (0.014, -0.518, 0.336), (0.014, 0.518, 0.084), (0.014, 0.518, 0.336), (0.0, -0.518, 0.084), (0.0, -0.518, 0.336), (0.0, 0.518, 0.336), (0.0, 0.518, 0.084), (-0.518, -0.014, 0.336), (-0.518, 0.0, 0.336), (-0.518, 0.0, 0.084), (-0.518, -0.014, 0.084), (-0.518, 0.014, 0.336), (-0.518, 0.014, 0.084), (0.518, -0.014, 0.084), (0.518, 0.0, 0.084), (0.518, 0.0, 0.336), (0.518, -0.014, 0.336), (0.518, 0.014, 0.084), (0.518, 0.014, 0.336), (0.0, -0.014, 0.084), (0.0, -0.014, 0.336), (0.0, 0.014, 0.336), (0.0, 0.014, 0.084), (0.322, -0.518, 0.336), (0.322, 0.0, 0.336), (0.322, 0.0, 0.084), (0.322, -0.518, 0.084), (0.322, 0.518, 0.336), (0.322, 0.518, 0.084), (0.35, -0.518, 0.084), (0.35, 0.0, 0.084), (0.35, 0.0, 0.336), (0.35, -0.518, 0.336), (0.35, 0.518, 0.084), (0.35, 0.518, 0.336), (-0.518, 0.322, 0.336), (-0.518, 0.35, 0.336), (-0.518, 0.35, 0.084), (-0.518, 0.322, 0.084), (0.518, 0.322, 0.084), (0.518, 0.35, 0.084), (0.518, 0.35, 0.336), (0.518, 0.322, 0.336), (0.0, 0.322, 0.084), (0.0, 0.322, 0.336), (0.0, 0.35, 0.336), (0.0, 0.35, 0.084)], [], [(0, 1, 2, 3), (1, 4, 5, 2), (6, 7, 8, 9), (7, 10, 11, 8), (12, 13, 0, 3), (6, 9, 13, 12), (5, 4, 14, 15), (15, 14, 11, 10), (16, 17, 18, 19), (17, 20, 21, 18), (22, 23, 24, 25), (23, 26, 27, 24), (22, 25, 16, 19), (21, 20, 27, 26), (28, 29, 30, 31), (32, 33, 34, 35), (36, 37, 28, 31), (32, 35, 37, 36), (30, 29, 38, 39), (39, 38, 34, 33), (40, 41, 42, 43), (41, 44, 45, 42), (46, 47, 48, 49), (47, 50, 51, 48), (52, 53, 40, 43), (46, 49, 53, 52), (45, 44, 54, 55), (55, 54, 51, 50), (56, 57, 58, 59), (57, 60, 61, 58), (62, 63, 64, 65), (63, 66, 67, 64), (68, 69, 56, 59), (62, 65, 69, 68), (61, 60, 70, 71), (71, 70, 67, 66), (72, 73, 74, 75), (73, 76, 77, 74), (78, 79, 80, 81), (79, 82, 83, 80), (78, 81, 72, 75), (77, 76, 83, 82), (84, 85, 86, 87), (88, 89, 90, 91), (92, 93, 84, 87), (88, 91, 93, 92), (86, 85, 94, 95), (95, 94, 90, 89)])
_uv = me_cuerpo_001.uv_layers.new(name='Float2')
_uv.uv.foreach_set('vector', [0.55, 0.3, 1.0, 0.3, 1.0, 0.075, 0.55, 0.075, 0.0, 0.3, 0.45, 0.3, 0.45, 0.075, 0.0, 0.075, 0.55, 0.075, 1.0, 0.075, 1.0, 0.3, 0.55, 0.3, 0.0, 0.075, 0.45, 0.075, 0.45, 0.3, 0.0, 0.3, 0.075, 1.0, 0.3, 1.0, 0.3, 0.55, 0.075, 0.55, 0.075, 0.45, 0.3, 0.45, 0.3, 0.0, 0.075, 0.0, 0.075, 0.55, 0.3, 0.55, 0.3, 1.0, 0.075, 1.0, 0.075, 0.0, 0.3, 0.0, 0.3, 0.45, 0.075, 0.45, 0.5375, 0.3, 1.0, 0.3, 1.0, 0.075, 0.5375, 0.075, 0.0, 0.3, 0.4625, 0.3, 0.4625, 0.075, 0.0, 0.075, 0.5375, 0.075, 1.0, 0.075, 1.0, 0.3, 0.5375, 0.3, 0.0, 0.075, 0.4625, 0.075, 0.4625, 0.3, 0.0, 0.3, 0.075, 0.7125, 0.3, 0.7125, 0.3, 0.6875, 0.075, 0.6875, 0.075, 0.6875, 0.3, 0.6875, 0.3, 0.7125, 0.075, 0.7125, 0.6875, 0.3, 0.7125, 0.3, 0.7125, 0.075, 0.6875, 0.075, 0.6875, 0.075, 0.7125, 0.075, 0.7125, 0.3, 0.6875, 0.3, 0.075, 1.0, 0.3, 1.0, 0.3, 0.5375, 0.075, 0.5375, 0.075, 0.4625, 0.3, 0.4625, 0.3, 0.0, 0.075, 0.0, 0.075, 0.5375, 0.3, 0.5375, 0.3, 1.0, 0.075, 1.0, 0.075, 0.0, 0.3, 0.0, 0.3, 0.4625, 0.075, 0.4625, 0.5375, 0.3, 1.0, 0.3, 1.0, 0.075, 0.5375, 0.075, 0.0, 0.3, 0.4625, 0.3, 0.4625, 0.075, 0.0, 0.075, 0.5375, 0.075, 1.0, 0.075, 1.0, 0.3, 0.5375, 0.3, 0.0, 0.075, 0.4625, 0.075, 0.4625, 0.3, 0.0, 0.3, 0.075, 1.0, 0.3, 1.0, 0.3, 0.9875, 0.075, 0.9875, 0.075, 0.0125, 0.3, 0.0125, 0.3, 0.0, 0.075, 0.0, 0.075, 0.9875, 0.3, 0.9875, 0.3, 1.0, 0.075, 1.0, 0.075, 0.0, 0.3, 0.0, 0.3, 0.0125, 0.075, 0.0125, 0.9875, 0.3, 1.0, 0.3, 1.0, 0.075, 0.9875, 0.075, 0.0, 0.3, 0.0125, 0.3, 0.0125, 0.075, 0.0, 0.075, 0.9875, 0.075, 1.0, 0.075, 1.0, 0.3, 0.9875, 0.3, 0.0, 0.075, 0.0125, 0.075, 0.0125, 0.3, 0.0, 0.3, 0.075, 1.0, 0.3, 1.0, 0.3, 0.5375, 0.075, 0.5375, 0.075, 0.4625, 0.3, 0.4625, 0.3, 0.0, 0.075, 0.0, 0.075, 0.5375, 0.3, 0.5375, 0.3, 1.0, 0.075, 1.0, 0.075, 0.0, 0.3, 0.0, 0.3, 0.4625, 0.075, 0.4625, 0.5375, 0.3, 1.0, 0.3, 1.0, 0.075, 0.5375, 0.075, 0.0, 0.3, 0.4625, 0.3, 0.4625, 0.075, 0.0, 0.075, 0.5375, 0.075, 1.0, 0.075, 1.0, 0.3, 0.5375, 0.3, 0.0, 0.075, 0.4625, 0.075, 0.4625, 0.3, 0.0, 0.3, 0.075, 0.3125, 0.3, 0.3125, 0.3, 0.2875, 0.075, 0.2875, 0.075, 0.2875, 0.3, 0.2875, 0.3, 0.3125, 0.075, 0.3125, 0.2875, 0.3, 0.3125, 0.3, 0.3125, 0.075, 0.2875, 0.075, 0.2875, 0.075, 0.3125, 0.075, 0.3125, 0.3, 0.2875, 0.3, 0.075, 1.0, 0.3, 1.0, 0.3, 0.5375, 0.075, 0.5375, 0.075, 0.4625, 0.3, 0.4625, 0.3, 0.0, 0.075, 0.0, 0.075, 0.5375, 0.3, 0.5375, 0.3, 1.0, 0.075, 1.0, 0.075, 0.0, 0.3, 0.0, 0.3, 0.4625, 0.075, 0.4625])
me_cuerpo_001.materials.append(mat_pedestalpiedra_cuerpo)
me_cuerpo_001.update()
me_borde_001 = bpy.data.meshes.new('Borde.001')
me_borde_001.from_pydata([(-0.56, -0.56, 0.084), (-0.56, 0.0, 0.084), (-0.56, 0.0, 0.0), (-0.56, -0.56, 0.0), (-0.56, 0.56, 0.084), (-0.56, 0.56, 0.0), (0.56, -0.56, 0.0), (0.56, 0.0, 0.0), (0.56, 0.0, 0.084), (0.56, -0.56, 0.084), (0.56, 0.56, 0.0), (0.56, 0.56, 0.084), (0.0, -0.56, 0.0), (0.0, -0.56, 0.084), (0.0, 0.56, 0.084), (0.0, 0.56, 0.0), (0.0, 0.0, 0.084), (-0.56, -0.56, 0.378), (-0.56, 0.0, 0.378), (-0.56, 0.0, 0.336), (-0.56, -0.56, 0.336), (-0.56, 0.56, 0.378), (-0.56, 0.56, 0.336), (0.56, -0.56, 0.336), (0.56, 0.0, 0.336), (0.56, 0.0, 0.378), (0.56, -0.56, 0.378), (0.56, 0.56, 0.336), (0.56, 0.56, 0.378), (0.0, -0.56, 0.336), (0.0, -0.56, 0.378), (0.0, 0.56, 0.378), (0.0, 0.56, 0.336), (0.0, 0.0, 0.336), (0.0, 0.0, 0.378)], [], [(0, 1, 2, 3), (1, 4, 5, 2), (6, 7, 8, 9), (7, 10, 11, 8), (12, 13, 0, 3), (6, 9, 13, 12), (5, 4, 14, 15), (15, 14, 11, 10), (0, 13, 16, 1), (1, 16, 14, 4), (13, 9, 8, 16), (16, 8, 11, 14), (17, 18, 19, 20), (18, 21, 22, 19), (23, 24, 25, 26), (24, 27, 28, 25), (29, 30, 17, 20), (23, 26, 30, 29), (22, 21, 31, 32), (32, 31, 28, 27), (19, 33, 29, 20), (22, 32, 33, 19), (33, 24, 23, 29), (32, 27, 24, 33), (17, 30, 34, 18), (18, 34, 31, 21), (30, 26, 25, 34), (34, 25, 28, 31)])
_uv = me_borde_001.uv_layers.new(name='Float2')
_uv.uv.foreach_set('vector', [0.5, 0.075, 1.0, 0.075, 1.0, 0.0, 0.5, 0.0, 0.0, 0.075, 0.5, 0.075, 0.5, 0.0, 0.0, 0.0, 0.5, 0.0, 1.0, 0.0, 1.0, 0.075, 0.5, 0.075, 0.0, 0.0, 0.5, 0.0, 0.5, 0.075, 0.0, 0.075, 0.0, 1.0, 0.075, 1.0, 0.075, 0.5, 0.0, 0.5, 0.0, 0.5, 0.075, 0.5, 0.075, 0.0, 0.0, 0.0, 0.0, 0.5, 0.075, 0.5, 0.075, 1.0, 0.0, 1.0, 0.0, 0.0, 0.075, 0.0, 0.075, 0.5, 0.0, 0.5, 0.5, 0.5, 1.0, 0.5, 1.0, 1.0, 0.5, 1.0, 0.5, 0.0, 1.0, 0.0, 1.0, 0.5, 0.5, 0.5, 0.0, 0.5, 0.5, 0.5, 0.5, 1.0, 0.0, 1.0, 0.0, 0.0, 0.5, 0.0, 0.5, 0.5, 0.0, 0.5, 0.5, 0.3375, 1.0, 0.3375, 1.0, 0.3, 0.5, 0.3, 0.0, 0.3375, 0.5, 0.3375, 0.5, 0.3, 0.0, 0.3, 0.5, 0.3, 1.0, 0.3, 1.0, 0.3375, 0.5, 0.3375, 0.0, 0.3, 0.5, 0.3, 0.5, 0.3375, 0.0, 0.3375, 0.3, 1.0, 0.3375, 1.0, 0.3375, 0.5, 0.3, 0.5, 0.3, 0.5, 0.3375, 0.5, 0.3375, 0.0, 0.3, 0.0, 0.3, 0.5, 0.3375, 0.5, 0.3375, 1.0, 0.3, 1.0, 0.3, 0.0, 0.3375, 0.0, 0.3375, 0.5, 0.3, 0.5, 0.5, 1.0, 1.0, 1.0, 1.0, 0.5, 0.5, 0.5, 0.5, 0.5, 1.0, 0.5, 1.0, 0.0, 0.5, 0.0, 0.0, 1.0, 0.5, 1.0, 0.5, 0.5, 0.0, 0.5, 0.0, 0.5, 0.5, 0.5, 0.5, 0.0, 0.0, 0.0, 0.5, 0.5, 1.0, 0.5, 1.0, 1.0, 0.5, 1.0, 0.5, 0.0, 1.0, 0.0, 1.0, 0.5, 0.5, 0.5, 0.0, 0.5, 0.5, 0.5, 0.5, 1.0, 0.0, 1.0, 0.0, 0.0, 0.5, 0.0, 0.5, 0.5, 0.0, 0.5])
me_borde_001.materials.append(mat_pedestalpiedra_borde)
me_borde_001.update()
me_tapa_001 = bpy.data.meshes.new('Tapa.001')
me_tapa_001.from_pydata([(-0.476, -0.476, 0.42), (-0.476, 0.0, 0.42), (-0.476, 0.0, 0.378), (-0.476, -0.476, 0.378), (-0.476, 0.476, 0.42), (-0.476, 0.476, 0.378), (0.476, -0.476, 0.378), (0.476, 0.0, 0.378), (0.476, 0.0, 0.42), (0.476, -0.476, 0.42), (0.476, 0.476, 0.378), (0.476, 0.476, 0.42), (0.0, -0.476, 0.378), (0.0, -0.476, 0.42), (0.0, 0.476, 0.42), (0.0, 0.476, 0.378), (0.0, 0.0, 0.42)], [], [(0, 1, 2, 3), (1, 4, 5, 2), (6, 7, 8, 9), (7, 10, 11, 8), (12, 13, 0, 3), (6, 9, 13, 12), (5, 4, 14, 15), (15, 14, 11, 10), (0, 13, 16, 1), (1, 16, 14, 4), (13, 9, 8, 16), (16, 8, 11, 14)])
_uv = me_tapa_001.uv_layers.new(name='Float2')
_uv.uv.foreach_set('vector', [0.575, 0.375, 1.0, 0.375, 1.0, 0.3375, 0.575, 0.3375, 0.0, 0.375, 0.425, 0.375, 0.425, 0.3375, 0.0, 0.3375, 0.575, 0.3375, 1.0, 0.3375, 1.0, 0.375, 0.575, 0.375, 0.0, 0.3375, 0.425, 0.3375, 0.425, 0.375, 0.0, 0.375, 0.3375, 1.0, 0.375, 1.0, 0.375, 0.575, 0.3375, 0.575, 0.3375, 0.425, 0.375, 0.425, 0.375, 0.0, 0.3375, 0.0, 0.3375, 0.575, 0.375, 0.575, 0.375, 1.0, 0.3375, 1.0, 0.3375, 0.0, 0.375, 0.0, 0.375, 0.425, 0.3375, 0.425, 0.575, 0.575, 1.0, 0.575, 1.0, 1.0, 0.575, 1.0, 0.575, 0.0, 1.0, 0.0, 1.0, 0.425, 0.575, 0.425, 0.0, 0.575, 0.425, 0.575, 0.425, 1.0, 0.0, 1.0, 0.0, 0.0, 0.425, 0.0, 0.425, 0.425, 0.0, 0.425])
me_tapa_001.materials.append(mat_pedestalpiedra_tapa)
me_tapa_001.update()
me_boton_001 = bpy.data.meshes.new('Boton.001')
me_boton_001.from_pydata([(-0.42, -1.4, 0.056), (-0.42, -1.12, 0.056), (-0.42, -1.12, 0.0), (-0.42, -1.4, 0.0), (-0.42, -0.84, 0.056), (-0.42, -0.84, 0.0), (0.42, -1.4, 0.0), (0.42, -1.12, 0.0), (0.42, -1.12, 0.056), (0.42, -1.4, 0.056), (0.42, -0.84, 0.0), (0.42, -0.84, 0.056), (0.0, -1.4, 0.0), (0.0, -1.4, 0.056), (0.0, -0.84, 0.056), (0.0, -0.84, 0.0), (0.0, -1.12, 0.056)], [], [(0, 1, 2, 3), (1, 4, 5, 2), (6, 7, 8, 9), (7, 10, 11, 8), (12, 13, 0, 3), (6, 9, 13, 12), (5, 4, 14, 15), (15, 14, 11, 10), (0, 13, 16, 1), (1, 16, 14, 4), (13, 9, 8, 16), (16, 8, 11, 14)])
_uv = me_boton_001.uv_layers.new(name='Float2')
_uv.uv.foreach_set('vector', [0.75, 0.05, 1.0, 0.05, 1.0, 0.0, 0.75, 0.0, 0.0, 0.05, 0.25, 0.05, 0.25, 0.0, 0.0, 0.0, 0.75, 0.0, 1.0, 0.0, 1.0, 0.05, 0.75, 0.05, 0.0, 0.0, 0.25, 0.0, 0.25, 0.05, 0.0, 0.05, 0.0, 1.0, 0.05, 1.0, 0.05, 0.625, 0.0, 0.625, 0.0, 0.375, 0.05, 0.375, 0.05, 0.0, 0.0, 0.0, 0.0, 0.625, 0.05, 0.625, 0.05, 1.0, 0.0, 1.0, 0.0, 0.0, 0.05, 0.0, 0.05, 0.375, 0.0, 0.375, 0.625, 0.75, 1.0, 0.75, 1.0, 1.0, 0.625, 1.0, 0.625, 0.0, 1.0, 0.0, 1.0, 0.25, 0.625, 0.25, 0.0, 0.75, 0.375, 0.75, 0.375, 1.0, 0.0, 1.0, 0.0, 0.0, 0.375, 0.0, 0.375, 0.25, 0.0, 0.25])
me_boton_001.materials.append(mat_pedestalpiedra_boton)
me_boton_001.update()
me_cuerpo_002 = bpy.data.meshes.new('Cuerpo.002')
me_cuerpo_002.from_pydata([(-0.504, -0.504, 0.336), (-0.504, 0.0, 0.336), (-0.504, 0.0, 0.084), (-0.504, -0.504, 0.084), (-0.504, 0.504, 0.336), (-0.504, 0.504, 0.084), (0.504, -0.504, 0.084), (0.504, 0.0, 0.084), (0.504, 0.0, 0.336), (0.504, -0.504, 0.336), (0.504, 0.504, 0.084), (0.504, 0.504, 0.336), (0.0, -0.504, 0.084), (0.0, -0.504, 0.336), (0.0, 0.504, 0.336), (0.0, 0.504, 0.084)], [], [(0, 1, 2, 3), (1, 4, 5, 2), (6, 7, 8, 9), (7, 10, 11, 8), (12, 13, 0, 3), (6, 9, 13, 12), (5, 4, 14, 15), (15, 14, 11, 10)])
_uv = me_cuerpo_002.uv_layers.new(name='Float2')
_uv.uv.foreach_set('vector', [0.55, 0.3, 1.0, 0.3, 1.0, 0.075, 0.55, 0.075, 0.0, 0.3, 0.45, 0.3, 0.45, 0.075, 0.0, 0.075, 0.55, 0.075, 1.0, 0.075, 1.0, 0.3, 0.55, 0.3, 0.0, 0.075, 0.45, 0.075, 0.45, 0.3, 0.0, 0.3, 0.075, 1.0, 0.3, 1.0, 0.3, 0.55, 0.075, 0.55, 0.075, 0.45, 0.3, 0.45, 0.3, 0.0, 0.075, 0.0, 0.075, 0.55, 0.3, 0.55, 0.3, 1.0, 0.075, 1.0, 0.075, 0.0, 0.3, 0.0, 0.3, 0.45, 0.075, 0.45])
me_cuerpo_002.materials.append(mat_pedestalcristal_cuerpo)
me_cuerpo_002.update()
me_borde_002 = bpy.data.meshes.new('Borde.002')
me_borde_002.from_pydata([(-0.56, -0.56, 0.084), (-0.56, 0.0, 0.084), (-0.56, 0.0, 0.0), (-0.56, -0.56, 0.0), (-0.56, 0.56, 0.084), (-0.56, 0.56, 0.0), (0.56, -0.56, 0.0), (0.56, 0.0, 0.0), (0.56, 0.0, 0.084), (0.56, -0.56, 0.084), (0.56, 0.56, 0.0), (0.56, 0.56, 0.084), (0.0, -0.56, 0.0), (0.0, -0.56, 0.084), (0.0, 0.56, 0.084), (0.0, 0.56, 0.0), (0.0, 0.0, 0.084), (-0.56, -0.56, 0.378), (-0.56, 0.0, 0.378), (-0.56, 0.0, 0.336), (-0.56, -0.56, 0.336), (-0.56, 0.56, 0.378), (-0.56, 0.56, 0.336), (0.56, -0.56, 0.336), (0.56, 0.0, 0.336), (0.56, 0.0, 0.378), (0.56, -0.56, 0.378), (0.56, 0.56, 0.336), (0.56, 0.56, 0.378), (0.0, -0.56, 0.336), (0.0, -0.56, 0.378), (0.0, 0.56, 0.378), (0.0, 0.56, 0.336), (0.0, 0.0, 0.336), (0.0, 0.0, 0.378)], [], [(0, 1, 2, 3), (1, 4, 5, 2), (6, 7, 8, 9), (7, 10, 11, 8), (12, 13, 0, 3), (6, 9, 13, 12), (5, 4, 14, 15), (15, 14, 11, 10), (0, 13, 16, 1), (1, 16, 14, 4), (13, 9, 8, 16), (16, 8, 11, 14), (17, 18, 19, 20), (18, 21, 22, 19), (23, 24, 25, 26), (24, 27, 28, 25), (29, 30, 17, 20), (23, 26, 30, 29), (22, 21, 31, 32), (32, 31, 28, 27), (19, 33, 29, 20), (22, 32, 33, 19), (33, 24, 23, 29), (32, 27, 24, 33), (17, 30, 34, 18), (18, 34, 31, 21), (30, 26, 25, 34), (34, 25, 28, 31)])
_uv = me_borde_002.uv_layers.new(name='Float2')
_uv.uv.foreach_set('vector', [0.5, 0.075, 1.0, 0.075, 1.0, 0.0, 0.5, 0.0, 0.0, 0.075, 0.5, 0.075, 0.5, 0.0, 0.0, 0.0, 0.5, 0.0, 1.0, 0.0, 1.0, 0.075, 0.5, 0.075, 0.0, 0.0, 0.5, 0.0, 0.5, 0.075, 0.0, 0.075, 0.0, 1.0, 0.075, 1.0, 0.075, 0.5, 0.0, 0.5, 0.0, 0.5, 0.075, 0.5, 0.075, 0.0, 0.0, 0.0, 0.0, 0.5, 0.075, 0.5, 0.075, 1.0, 0.0, 1.0, 0.0, 0.0, 0.075, 0.0, 0.075, 0.5, 0.0, 0.5, 0.5, 0.5, 1.0, 0.5, 1.0, 1.0, 0.5, 1.0, 0.5, 0.0, 1.0, 0.0, 1.0, 0.5, 0.5, 0.5, 0.0, 0.5, 0.5, 0.5, 0.5, 1.0, 0.0, 1.0, 0.0, 0.0, 0.5, 0.0, 0.5, 0.5, 0.0, 0.5, 0.5, 0.3375, 1.0, 0.3375, 1.0, 0.3, 0.5, 0.3, 0.0, 0.3375, 0.5, 0.3375, 0.5, 0.3, 0.0, 0.3, 0.5, 0.3, 1.0, 0.3, 1.0, 0.3375, 0.5, 0.3375, 0.0, 0.3, 0.5, 0.3, 0.5, 0.3375, 0.0, 0.3375, 0.3, 1.0, 0.3375, 1.0, 0.3375, 0.5, 0.3, 0.5, 0.3, 0.5, 0.3375, 0.5, 0.3375, 0.0, 0.3, 0.0, 0.3, 0.5, 0.3375, 0.5, 0.3375, 1.0, 0.3, 1.0, 0.3, 0.0, 0.3375, 0.0, 0.3375, 0.5, 0.3, 0.5, 0.5, 1.0, 1.0, 1.0, 1.0, 0.5, 0.5, 0.5, 0.5, 0.5, 1.0, 0.5, 1.0, 0.0, 0.5, 0.0, 0.0, 1.0, 0.5, 1.0, 0.5, 0.5, 0.0, 0.5, 0.0, 0.5, 0.5, 0.5, 0.5, 0.0, 0.0, 0.0, 0.5, 0.5, 1.0, 0.5, 1.0, 1.0, 0.5, 1.0, 0.5, 0.0, 1.0, 0.0, 1.0, 0.5, 0.5, 0.5, 0.0, 0.5, 0.5, 0.5, 0.5, 1.0, 0.0, 1.0, 0.0, 0.0, 0.5, 0.0, 0.5, 0.5, 0.0, 0.5])
me_borde_002.materials.append(mat_pedestalcristal_borde)
me_borde_002.update()
me_tapa_002 = bpy.data.meshes.new('Tapa.002')
me_tapa_002.from_pydata([(-0.476, -0.476, 0.42), (-0.476, 0.0, 0.42), (-0.476, 0.0, 0.378), (-0.476, -0.476, 0.378), (-0.476, 0.476, 0.42), (-0.476, 0.476, 0.378), (0.476, -0.476, 0.378), (0.476, 0.0, 0.378), (0.476, 0.0, 0.42), (0.476, -0.476, 0.42), (0.476, 0.476, 0.378), (0.476, 0.476, 0.42), (0.0, -0.476, 0.378), (0.0, -0.476, 0.42), (0.0, 0.476, 0.42), (0.0, 0.476, 0.378), (0.0, 0.0, 0.42)], [], [(0, 1, 2, 3), (1, 4, 5, 2), (6, 7, 8, 9), (7, 10, 11, 8), (12, 13, 0, 3), (6, 9, 13, 12), (5, 4, 14, 15), (15, 14, 11, 10), (0, 13, 16, 1), (1, 16, 14, 4), (13, 9, 8, 16), (16, 8, 11, 14)])
_uv = me_tapa_002.uv_layers.new(name='Float2')
_uv.uv.foreach_set('vector', [0.575, 0.375, 1.0, 0.375, 1.0, 0.3375, 0.575, 0.3375, 0.0, 0.375, 0.425, 0.375, 0.425, 0.3375, 0.0, 0.3375, 0.575, 0.3375, 1.0, 0.3375, 1.0, 0.375, 0.575, 0.375, 0.0, 0.3375, 0.425, 0.3375, 0.425, 0.375, 0.0, 0.375, 0.3375, 1.0, 0.375, 1.0, 0.375, 0.575, 0.3375, 0.575, 0.3375, 0.425, 0.375, 0.425, 0.375, 0.0, 0.3375, 0.0, 0.3375, 0.575, 0.375, 0.575, 0.375, 1.0, 0.3375, 1.0, 0.3375, 0.0, 0.375, 0.0, 0.375, 0.425, 0.3375, 0.425, 0.575, 0.575, 1.0, 0.575, 1.0, 1.0, 0.575, 1.0, 0.575, 0.0, 1.0, 0.0, 1.0, 0.425, 0.575, 0.425, 0.0, 0.575, 0.425, 0.575, 0.425, 1.0, 0.0, 1.0, 0.0, 0.0, 0.425, 0.0, 0.425, 0.425, 0.0, 0.425])
me_tapa_002.materials.append(mat_pedestalcristal_tapa)
me_tapa_002.update()
me_boton_002 = bpy.data.meshes.new('Boton.002')
me_boton_002.from_pydata([(-0.42, -1.4, 0.056), (-0.42, -1.12, 0.056), (-0.42, -1.12, 0.0), (-0.42, -1.4, 0.0), (-0.42, -0.84, 0.056), (-0.42, -0.84, 0.0), (0.42, -1.4, 0.0), (0.42, -1.12, 0.0), (0.42, -1.12, 0.056), (0.42, -1.4, 0.056), (0.42, -0.84, 0.0), (0.42, -0.84, 0.056), (0.0, -1.4, 0.0), (0.0, -1.4, 0.056), (0.0, -0.84, 0.056), (0.0, -0.84, 0.0), (0.0, -1.12, 0.056)], [], [(0, 1, 2, 3), (1, 4, 5, 2), (6, 7, 8, 9), (7, 10, 11, 8), (12, 13, 0, 3), (6, 9, 13, 12), (5, 4, 14, 15), (15, 14, 11, 10), (0, 13, 16, 1), (1, 16, 14, 4), (13, 9, 8, 16), (16, 8, 11, 14)])
_uv = me_boton_002.uv_layers.new(name='Float2')
_uv.uv.foreach_set('vector', [0.75, 0.05, 1.0, 0.05, 1.0, 0.0, 0.75, 0.0, 0.0, 0.05, 0.25, 0.05, 0.25, 0.0, 0.0, 0.0, 0.75, 0.0, 1.0, 0.0, 1.0, 0.05, 0.75, 0.05, 0.0, 0.0, 0.25, 0.0, 0.25, 0.05, 0.0, 0.05, 0.0, 1.0, 0.05, 1.0, 0.05, 0.625, 0.0, 0.625, 0.0, 0.375, 0.05, 0.375, 0.05, 0.0, 0.0, 0.0, 0.0, 0.625, 0.05, 0.625, 0.05, 1.0, 0.0, 1.0, 0.0, 0.0, 0.05, 0.0, 0.05, 0.375, 0.0, 0.375, 0.625, 0.75, 1.0, 0.75, 1.0, 1.0, 0.625, 1.0, 0.625, 0.0, 1.0, 0.0, 1.0, 0.25, 0.625, 0.25, 0.0, 0.75, 0.375, 0.75, 0.375, 1.0, 0.0, 1.0, 0.0, 0.0, 0.375, 0.0, 0.375, 0.25, 0.0, 0.25])
me_boton_002.materials.append(mat_pedestalcristal_boton)
me_boton_002.update()
me_luz = bpy.data.meshes.new('Luz')
me_luz.from_pydata([(-0.518, -0.518, 0.238), (-0.518, 0.0, 0.238), (-0.518, 0.0, 0.182), (-0.518, -0.518, 0.182), (-0.518, 0.518, 0.238), (-0.518, 0.518, 0.182), (0.518, -0.518, 0.182), (0.518, 0.0, 0.182), (0.518, 0.0, 0.238), (0.518, -0.518, 0.238), (0.518, 0.518, 0.182), (0.518, 0.518, 0.238), (0.0, -0.518, 0.182), (0.0, -0.518, 0.238), (0.0, 0.518, 0.238), (0.0, 0.518, 0.182)], [], [(0, 1, 2, 3), (1, 4, 5, 2), (6, 7, 8, 9), (7, 10, 11, 8), (12, 13, 0, 3), (6, 9, 13, 12), (5, 4, 14, 15), (15, 14, 11, 10)])
_uv = me_luz.uv_layers.new(name='Float2')
_uv.uv.foreach_set('vector', [0.5375, 0.2125, 1.0, 0.2125, 1.0, 0.1625, 0.5375, 0.1625, 0.0, 0.2125, 0.4625, 0.2125, 0.4625, 0.1625, 0.0, 0.1625, 0.5375, 0.1625, 1.0, 0.1625, 1.0, 0.2125, 0.5375, 0.2125, 0.0, 0.1625, 0.4625, 0.1625, 0.4625, 0.2125, 0.0, 0.2125, 0.1625, 1.0, 0.2125, 1.0, 0.2125, 0.5375, 0.1625, 0.5375, 0.1625, 0.4625, 0.2125, 0.4625, 0.2125, 0.0, 0.1625, 0.0, 0.1625, 0.5375, 0.2125, 0.5375, 0.2125, 1.0, 0.1625, 1.0, 0.1625, 0.0, 0.2125, 0.0, 0.2125, 0.4625, 0.1625, 0.4625])
me_luz.materials.append(mat_pedestalcristal_luz)
me_luz.update()

# ---- objects
ob_sol = bpy.data.objects.new('Sol', light_sol)
ob_plane = bpy.data.objects.new('Plane', me_plane)
ob_cuerpo = bpy.data.objects.new('Cuerpo', me_cuerpo)
ob_borde = bpy.data.objects.new('Borde', me_borde)
ob_tapa = bpy.data.objects.new('Tapa', me_tapa)
ob_boton = bpy.data.objects.new('Boton', me_boton)
ob_cuerpo_001 = bpy.data.objects.new('Cuerpo.001', me_cuerpo_001)
ob_borde_001 = bpy.data.objects.new('Borde.001', me_borde_001)
ob_tapa_001 = bpy.data.objects.new('Tapa.001', me_tapa_001)
ob_boton_001 = bpy.data.objects.new('Boton.001', me_boton_001)
ob_cuerpo_002 = bpy.data.objects.new('Cuerpo.002', me_cuerpo_002)
ob_borde_002 = bpy.data.objects.new('Borde.002', me_borde_002)
ob_tapa_002 = bpy.data.objects.new('Tapa.002', me_tapa_002)
ob_boton_002 = bpy.data.objects.new('Boton.002', me_boton_002)
ob_luz = bpy.data.objects.new('Luz', me_luz)
ob_camara = bpy.data.objects.new('Camara', cam_camara)

# ---- transforms, parenting, visibility, modifiers, constraints
ob_sol.location = (0.0, 0.0, 0.0)
ob_sol.rotation_euler = (0.8727, 0.1745, 0.6109)
ob_plane.location = (0.0, 0.0, 0.0)
ob_cuerpo.location = (-1.96, 0.0, 0.0)
ob_borde.location = (-1.96, 0.0, 0.0)
ob_tapa.location = (-1.96, 0.0, 0.0)
ob_boton.location = (-1.96, 0.0, 0.0)
ob_cuerpo_001.location = (0.0, 0.0, 0.0)
ob_borde_001.location = (0.0, 0.0, 0.0)
ob_tapa_001.location = (0.0, 0.0, 0.0)
ob_boton_001.location = (0.0, 0.0, 0.0)
ob_cuerpo_002.location = (1.96, 0.0, 0.0)
ob_borde_002.location = (1.96, 0.0, 0.0)
ob_tapa_002.location = (1.96, 0.0, 0.0)
ob_boton_002.location = (1.96, 0.0, 0.0)
ob_luz.location = (1.96, 0.0, 0.0)
ob_camara.location = (51.1, -19.02, 25.64)
ob_camara.rotation_euler = (1.134, 0.0, 1.222)

# ---- collection membership
scene.collection.objects.link(ob_sol)
scene.collection.objects.link(ob_plane)
scene.collection.objects.link(ob_cuerpo)
scene.collection.objects.link(ob_borde)
scene.collection.objects.link(ob_tapa)
scene.collection.objects.link(ob_boton)
scene.collection.objects.link(ob_cuerpo_001)
scene.collection.objects.link(ob_borde_001)
scene.collection.objects.link(ob_tapa_001)
scene.collection.objects.link(ob_boton_001)
scene.collection.objects.link(ob_cuerpo_002)
scene.collection.objects.link(ob_borde_002)
scene.collection.objects.link(ob_tapa_002)
scene.collection.objects.link(ob_boton_002)
scene.collection.objects.link(ob_luz)
scene.collection.objects.link(ob_camara)

# ---- scene / render settings (as saved in the file)
scene.camera = ob_camara
scene.frame_start = 1; scene.frame_end = 250; scene.frame_set(1)
scene.render.engine = 'CYCLES'
scene.render.image_settings.file_format = 'JPEG'
scene.render.image_settings.color_mode = 'RGB'
scene.render.image_settings.quality = 88
scene.render.resolution_x = 1280
scene.render.resolution_y = 720
scene.render.bake_bias = 0.0
scene.render.bake_samples = 0
scene.render.compositor_device = 'GPU'
scene.cycles.samples = 48
scene.eevee.use_volume_custom_range = False
scene.eevee.fast_gi_thickness_near = 0.1
scene.eevee.fast_gi_thickness_far = 0.0
scene.eevee.ray_tracing_options.screen_trace_thickness = 0.1
scene.view_settings.view_transform = 'Standard'
bpy.context.view_layer.update()
